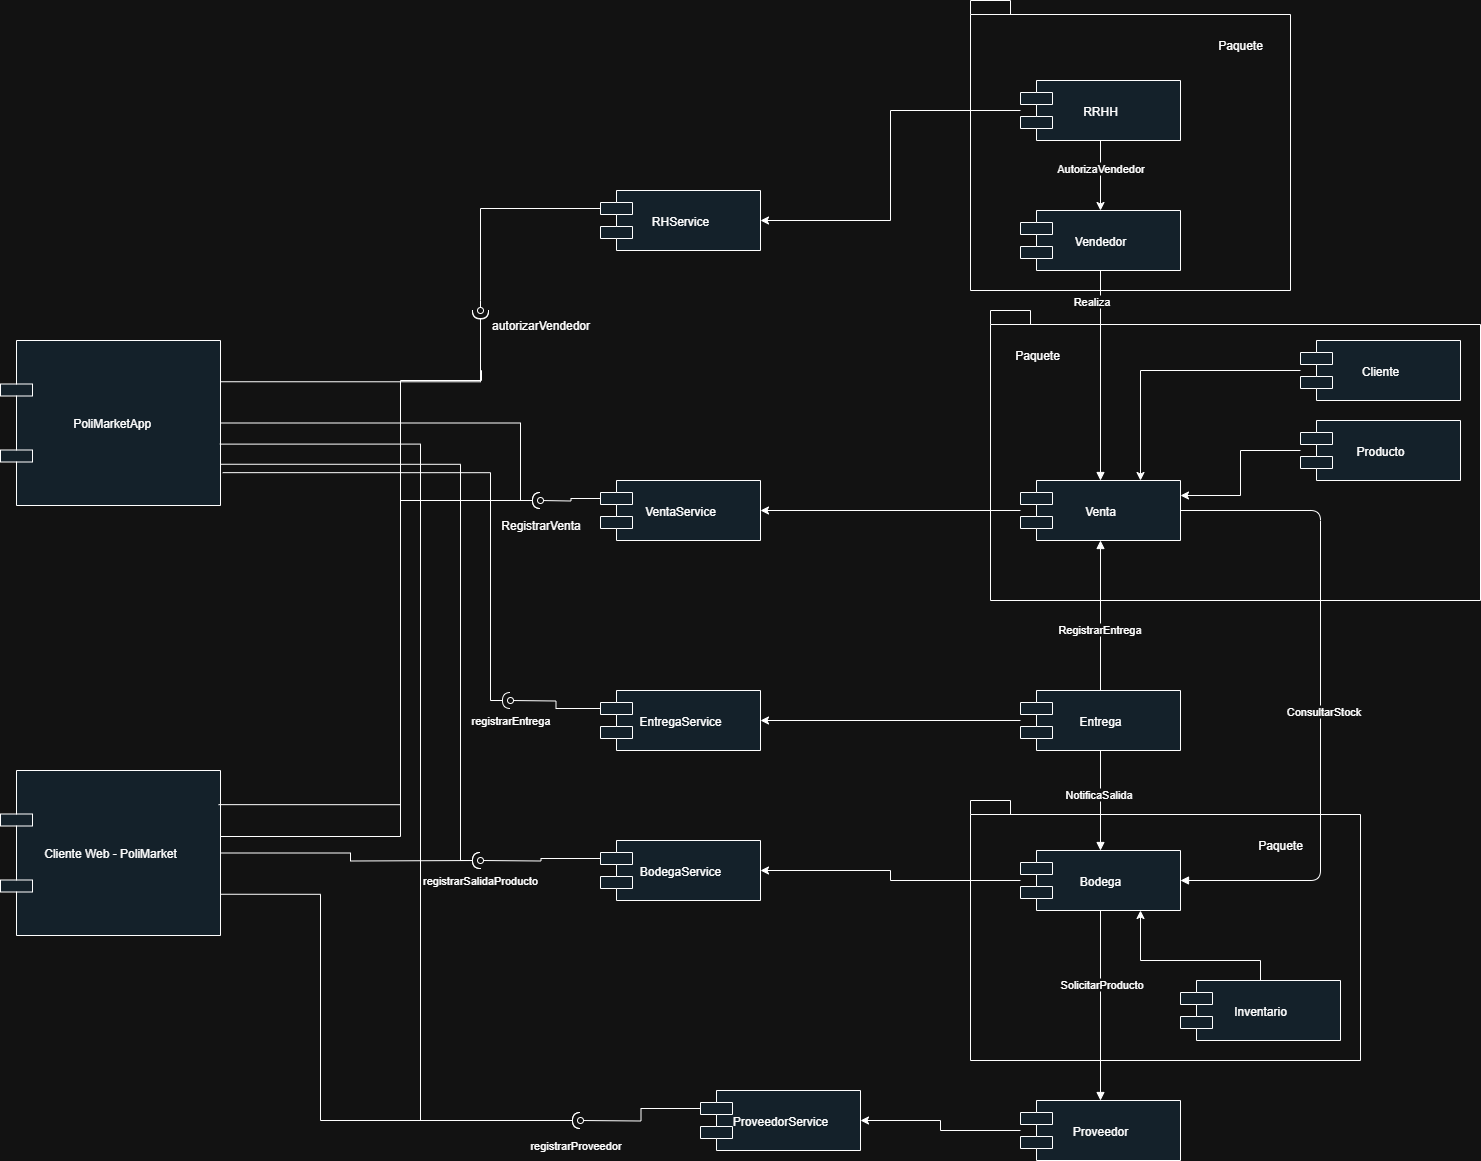

The diagram above was exported from draw.io. Its source (the exported page's mxGraphModel, read from the mxfile embedded in the PNG):
<mxGraphModel dx="1869" dy="622" grid="1" gridSize="10" guides="1" tooltips="1" connect="1" arrows="1" fold="1" page="1" pageScale="1" pageWidth="827" pageHeight="1169" math="0" shadow="0">
  <root>
    <mxCell id="0" />
    <mxCell id="1" parent="0" />
    <mxCell id="-Z4Y5KMz9xdDKyACryku-1" value="" style="shape=folder;fontStyle=1;spacingTop=10;tabWidth=40;tabHeight=14;tabPosition=left;html=1;whiteSpace=wrap;" parent="1" vertex="1">
      <mxGeometry x="750" y="610" width="490" height="290" as="geometry" />
    </mxCell>
    <mxCell id="-Z4Y5KMz9xdDKyACryku-2" value="" style="shape=folder;fontStyle=1;spacingTop=10;tabWidth=40;tabHeight=14;tabPosition=left;html=1;whiteSpace=wrap;" parent="1" vertex="1">
      <mxGeometry x="730" y="300" width="320" height="290" as="geometry" />
    </mxCell>
    <mxCell id="-Z4Y5KMz9xdDKyACryku-3" value="" style="shape=folder;fontStyle=1;spacingTop=10;tabWidth=40;tabHeight=14;tabPosition=left;html=1;whiteSpace=wrap;" parent="1" vertex="1">
      <mxGeometry x="730" y="1100" width="390" height="260" as="geometry" />
    </mxCell>
    <mxCell id="-Z4Y5KMz9xdDKyACryku-4" style="edgeStyle=orthogonalEdgeStyle;rounded=0;orthogonalLoop=1;jettySize=auto;html=1;entryX=1;entryY=0.5;entryDx=0;entryDy=0;" parent="1" source="-Z4Y5KMz9xdDKyACryku-5" target="-Z4Y5KMz9xdDKyACryku-30" edge="1">
      <mxGeometry relative="1" as="geometry" />
    </mxCell>
    <mxCell id="COlFUBRNiZPbTRcuKXjs-1" style="edgeStyle=orthogonalEdgeStyle;rounded=0;orthogonalLoop=1;jettySize=auto;html=1;" edge="1" parent="1" source="-Z4Y5KMz9xdDKyACryku-5" target="-Z4Y5KMz9xdDKyACryku-7">
      <mxGeometry relative="1" as="geometry" />
    </mxCell>
    <mxCell id="COlFUBRNiZPbTRcuKXjs-2" value="AutorizaVendedor" style="edgeLabel;html=1;align=center;verticalAlign=middle;resizable=0;points=[];" vertex="1" connectable="0" parent="COlFUBRNiZPbTRcuKXjs-1">
      <mxGeometry x="-0.2171" y="-1" relative="1" as="geometry">
        <mxPoint as="offset" />
      </mxGeometry>
    </mxCell>
    <mxCell id="-Z4Y5KMz9xdDKyACryku-5" value="RRHH" style="shape=component;fillColor=#E3F2FD;" parent="1" vertex="1">
      <mxGeometry x="780" y="380" width="160" height="60" as="geometry" />
    </mxCell>
    <mxCell id="-Z4Y5KMz9xdDKyACryku-7" value="Vendedor" style="shape=component;fillColor=#E3F2FD;" parent="1" vertex="1">
      <mxGeometry x="780" y="510" width="160" height="60" as="geometry" />
    </mxCell>
    <mxCell id="-Z4Y5KMz9xdDKyACryku-8" value="" style="edgeStyle=orthogonalEdgeStyle;rounded=0;orthogonalLoop=1;jettySize=auto;html=1;entryX=1;entryY=0.5;entryDx=0;entryDy=0;" parent="1" source="-Z4Y5KMz9xdDKyACryku-9" target="-Z4Y5KMz9xdDKyACryku-34" edge="1">
      <mxGeometry relative="1" as="geometry" />
    </mxCell>
    <mxCell id="-Z4Y5KMz9xdDKyACryku-9" value="Venta" style="shape=component;fillColor=#E3F2FD;" parent="1" vertex="1">
      <mxGeometry x="780" y="780" width="160" height="60" as="geometry" />
    </mxCell>
    <mxCell id="-Z4Y5KMz9xdDKyACryku-10" style="edgeStyle=orthogonalEdgeStyle;rounded=0;orthogonalLoop=1;jettySize=auto;html=1;entryX=1;entryY=0.5;entryDx=0;entryDy=0;" parent="1" source="-Z4Y5KMz9xdDKyACryku-11" target="-Z4Y5KMz9xdDKyACryku-31" edge="1">
      <mxGeometry relative="1" as="geometry" />
    </mxCell>
    <mxCell id="-Z4Y5KMz9xdDKyACryku-11" value="Bodega" style="shape=component;fillColor=#E3F2FD;" parent="1" vertex="1">
      <mxGeometry x="780" y="1150" width="160" height="60" as="geometry" />
    </mxCell>
    <mxCell id="-Z4Y5KMz9xdDKyACryku-12" style="edgeStyle=orthogonalEdgeStyle;rounded=0;orthogonalLoop=1;jettySize=auto;html=1;" parent="1" source="-Z4Y5KMz9xdDKyACryku-13" target="-Z4Y5KMz9xdDKyACryku-33" edge="1">
      <mxGeometry relative="1" as="geometry" />
    </mxCell>
    <mxCell id="-Z4Y5KMz9xdDKyACryku-13" value="Proveedor" style="shape=component;fillColor=#E3F2FD;" parent="1" vertex="1">
      <mxGeometry x="780" y="1400" width="160" height="60" as="geometry" />
    </mxCell>
    <mxCell id="-Z4Y5KMz9xdDKyACryku-14" style="edgeStyle=orthogonalEdgeStyle;rounded=0;orthogonalLoop=1;jettySize=auto;html=1;entryX=1;entryY=0.5;entryDx=0;entryDy=0;" parent="1" source="-Z4Y5KMz9xdDKyACryku-15" target="-Z4Y5KMz9xdDKyACryku-32" edge="1">
      <mxGeometry relative="1" as="geometry" />
    </mxCell>
    <mxCell id="-Z4Y5KMz9xdDKyACryku-15" value="Entrega" style="shape=component;fillColor=#E3F2FD;" parent="1" vertex="1">
      <mxGeometry x="780" y="990" width="160" height="60" as="geometry" />
    </mxCell>
    <mxCell id="-Z4Y5KMz9xdDKyACryku-18" style="endArrow=block" parent="1" source="-Z4Y5KMz9xdDKyACryku-7" target="-Z4Y5KMz9xdDKyACryku-9" edge="1">
      <mxGeometry relative="1" as="geometry" />
    </mxCell>
    <mxCell id="-Z4Y5KMz9xdDKyACryku-19" value="Realiza" style="edgeLabel;html=1;align=center;verticalAlign=middle;resizable=0;points=[];" parent="-Z4Y5KMz9xdDKyACryku-18" vertex="1" connectable="0">
      <mxGeometry x="0.4417" y="-2" relative="1" as="geometry">
        <mxPoint x="-8" y="-121" as="offset" />
      </mxGeometry>
    </mxCell>
    <mxCell id="-Z4Y5KMz9xdDKyACryku-20" style="endArrow=block" parent="1" source="-Z4Y5KMz9xdDKyACryku-9" target="-Z4Y5KMz9xdDKyACryku-11" edge="1">
      <mxGeometry relative="1" as="geometry">
        <Array as="points">
          <mxPoint x="1080" y="810" />
          <mxPoint x="1080" y="1180" />
        </Array>
      </mxGeometry>
    </mxCell>
    <mxCell id="-Z4Y5KMz9xdDKyACryku-21" value="ConsultarStock" style="edgeLabel;html=1;align=center;verticalAlign=middle;resizable=0;points=[];" parent="-Z4Y5KMz9xdDKyACryku-20" vertex="1" connectable="0">
      <mxGeometry x="0.0494" y="2" relative="1" as="geometry">
        <mxPoint y="-1" as="offset" />
      </mxGeometry>
    </mxCell>
    <mxCell id="-Z4Y5KMz9xdDKyACryku-22" style="endArrow=block" parent="1" source="-Z4Y5KMz9xdDKyACryku-11" target="-Z4Y5KMz9xdDKyACryku-13" edge="1">
      <mxGeometry relative="1" as="geometry" />
    </mxCell>
    <mxCell id="-Z4Y5KMz9xdDKyACryku-23" value="SolicitarProducto" style="edgeLabel;html=1;align=center;verticalAlign=middle;resizable=0;points=[];" parent="-Z4Y5KMz9xdDKyACryku-22" vertex="1" connectable="0">
      <mxGeometry x="-0.225" relative="1" as="geometry">
        <mxPoint y="-1" as="offset" />
      </mxGeometry>
    </mxCell>
    <mxCell id="-Z4Y5KMz9xdDKyACryku-24" style="endArrow=block" parent="1" source="-Z4Y5KMz9xdDKyACryku-15" target="-Z4Y5KMz9xdDKyACryku-9" edge="1">
      <mxGeometry relative="1" as="geometry" />
    </mxCell>
    <mxCell id="-Z4Y5KMz9xdDKyACryku-25" value="RegistrarEntrega" style="edgeLabel;html=1;align=center;verticalAlign=middle;resizable=0;points=[];" parent="-Z4Y5KMz9xdDKyACryku-24" vertex="1" connectable="0">
      <mxGeometry x="-0.1917" y="2" relative="1" as="geometry">
        <mxPoint y="-1" as="offset" />
      </mxGeometry>
    </mxCell>
    <mxCell id="-Z4Y5KMz9xdDKyACryku-26" style="endArrow=block" parent="1" source="-Z4Y5KMz9xdDKyACryku-15" target="-Z4Y5KMz9xdDKyACryku-11" edge="1">
      <mxGeometry relative="1" as="geometry" />
    </mxCell>
    <mxCell id="-Z4Y5KMz9xdDKyACryku-27" value="NotificaSalida" style="edgeLabel;html=1;align=center;verticalAlign=middle;resizable=0;points=[];" parent="-Z4Y5KMz9xdDKyACryku-26" vertex="1" connectable="0">
      <mxGeometry x="-0.1133" y="-3" relative="1" as="geometry">
        <mxPoint y="-1" as="offset" />
      </mxGeometry>
    </mxCell>
    <mxCell id="-Z4Y5KMz9xdDKyACryku-28" value="Inventario" style="shape=component;fillColor=#E3F2FD;" parent="1" vertex="1">
      <mxGeometry x="940" y="1280" width="160" height="60" as="geometry" />
    </mxCell>
    <mxCell id="-Z4Y5KMz9xdDKyACryku-29" style="edgeStyle=orthogonalEdgeStyle;rounded=0;orthogonalLoop=1;jettySize=auto;html=1;exitX=0.5;exitY=0;exitDx=0;exitDy=0;entryX=0.75;entryY=1;entryDx=0;entryDy=0;" parent="1" source="-Z4Y5KMz9xdDKyACryku-28" target="-Z4Y5KMz9xdDKyACryku-11" edge="1">
      <mxGeometry relative="1" as="geometry">
        <Array as="points">
          <mxPoint x="1020" y="1280" />
          <mxPoint x="1020" y="1260" />
          <mxPoint x="900" y="1260" />
        </Array>
      </mxGeometry>
    </mxCell>
    <mxCell id="-Z4Y5KMz9xdDKyACryku-30" value="RHService" style="shape=component;fillColor=#E3F2FD;" parent="1" vertex="1">
      <mxGeometry x="360" y="490" width="160" height="60" as="geometry" />
    </mxCell>
    <mxCell id="-Z4Y5KMz9xdDKyACryku-31" value="BodegaService" style="shape=component;fillColor=#E3F2FD;" parent="1" vertex="1">
      <mxGeometry x="360" y="1140" width="160" height="60" as="geometry" />
    </mxCell>
    <mxCell id="-Z4Y5KMz9xdDKyACryku-32" value="EntregaService" style="shape=component;fillColor=#E3F2FD;" parent="1" vertex="1">
      <mxGeometry x="360" y="990" width="160" height="60" as="geometry" />
    </mxCell>
    <mxCell id="-Z4Y5KMz9xdDKyACryku-33" value="ProveedorService" style="shape=component;fillColor=#E3F2FD;" parent="1" vertex="1">
      <mxGeometry x="460" y="1390" width="160" height="60" as="geometry" />
    </mxCell>
    <mxCell id="-Z4Y5KMz9xdDKyACryku-49" style="edgeStyle=orthogonalEdgeStyle;rounded=0;orthogonalLoop=1;jettySize=auto;html=1;exitX=1;exitY=0.5;exitDx=0;exitDy=0;endArrow=halfCircle;endFill=0;" parent="1" source="-Z4Y5KMz9xdDKyACryku-42" edge="1">
      <mxGeometry relative="1" as="geometry">
        <mxPoint x="300" y="800" as="targetPoint" />
        <Array as="points">
          <mxPoint x="280" y="722" />
        </Array>
      </mxGeometry>
    </mxCell>
    <mxCell id="-Z4Y5KMz9xdDKyACryku-34" value="VentaService" style="shape=component;fillColor=#E3F2FD;" parent="1" vertex="1">
      <mxGeometry x="360" y="780" width="160" height="60" as="geometry" />
    </mxCell>
    <mxCell id="-Z4Y5KMz9xdDKyACryku-35" style="edgeStyle=orthogonalEdgeStyle;rounded=0;orthogonalLoop=1;jettySize=auto;html=1;entryX=0.75;entryY=0;entryDx=0;entryDy=0;" parent="1" source="-Z4Y5KMz9xdDKyACryku-36" target="-Z4Y5KMz9xdDKyACryku-9" edge="1">
      <mxGeometry relative="1" as="geometry" />
    </mxCell>
    <mxCell id="-Z4Y5KMz9xdDKyACryku-36" value="Cliente" style="shape=component;fillColor=#E3F2FD;" parent="1" vertex="1">
      <mxGeometry x="1060" y="640" width="160" height="60" as="geometry" />
    </mxCell>
    <mxCell id="-Z4Y5KMz9xdDKyACryku-37" style="edgeStyle=orthogonalEdgeStyle;rounded=0;orthogonalLoop=1;jettySize=auto;html=1;entryX=1;entryY=0.25;entryDx=0;entryDy=0;" parent="1" source="-Z4Y5KMz9xdDKyACryku-38" target="-Z4Y5KMz9xdDKyACryku-9" edge="1">
      <mxGeometry relative="1" as="geometry" />
    </mxCell>
    <mxCell id="-Z4Y5KMz9xdDKyACryku-38" value="Producto" style="shape=component;fillColor=#E3F2FD;" parent="1" vertex="1">
      <mxGeometry x="1060" y="720" width="160" height="60" as="geometry" />
    </mxCell>
    <mxCell id="-Z4Y5KMz9xdDKyACryku-39" value="Paquete" style="text;html=1;align=center;verticalAlign=middle;whiteSpace=wrap;rounded=0;" parent="1" vertex="1">
      <mxGeometry x="970" y="330" width="60" height="30" as="geometry" />
    </mxCell>
    <mxCell id="-Z4Y5KMz9xdDKyACryku-40" value="Paquete" style="text;html=1;align=center;verticalAlign=middle;whiteSpace=wrap;rounded=0;" parent="1" vertex="1">
      <mxGeometry x="767" y="640" width="60" height="30" as="geometry" />
    </mxCell>
    <mxCell id="-Z4Y5KMz9xdDKyACryku-41" value="Paquete" style="text;html=1;align=center;verticalAlign=middle;whiteSpace=wrap;rounded=0;" parent="1" vertex="1">
      <mxGeometry x="1010" y="1130" width="60" height="30" as="geometry" />
    </mxCell>
    <mxCell id="-Z4Y5KMz9xdDKyACryku-47" style="edgeStyle=orthogonalEdgeStyle;rounded=0;orthogonalLoop=1;jettySize=auto;html=1;endArrow=oval;endFill=0;exitX=0;exitY=0.3;exitDx=0;exitDy=0;" parent="1" source="-Z4Y5KMz9xdDKyACryku-34" edge="1">
      <mxGeometry relative="1" as="geometry">
        <mxPoint x="300" y="800" as="targetPoint" />
      </mxGeometry>
    </mxCell>
    <mxCell id="-Z4Y5KMz9xdDKyACryku-42" value=" PoliMarketApp" style="shape=component;fillColor=#E3F2FD;" parent="1" vertex="1">
      <mxGeometry x="-240" y="640" width="220" height="165" as="geometry" />
    </mxCell>
    <mxCell id="-Z4Y5KMz9xdDKyACryku-43" value="Cliente Web - PoliMarket" style="shape=component;fillColor=#E3F2FD;" parent="1" vertex="1">
      <mxGeometry x="-240" y="1070" width="220" height="165" as="geometry" />
    </mxCell>
    <mxCell id="-Z4Y5KMz9xdDKyACryku-46" value="" style="ellipse;whiteSpace=wrap;html=1;align=center;aspect=fixed;fillColor=none;strokeColor=none;resizable=0;perimeter=centerPerimeter;rotatable=0;allowArrows=0;points=[];outlineConnect=1;" parent="1" vertex="1">
      <mxGeometry x="405" y="880" width="10" height="10" as="geometry" />
    </mxCell>
    <mxCell id="-Z4Y5KMz9xdDKyACryku-50" value="RegistrarVenta" style="text;html=1;align=center;verticalAlign=middle;resizable=0;points=[];autosize=1;strokeColor=none;fillColor=none;" parent="1" vertex="1">
      <mxGeometry x="250" y="810" width="100" height="30" as="geometry" />
    </mxCell>
    <mxCell id="-Z4Y5KMz9xdDKyACryku-52" style="edgeStyle=orthogonalEdgeStyle;rounded=0;orthogonalLoop=1;jettySize=auto;html=1;endArrow=oval;endFill=0;exitX=0;exitY=0.3;exitDx=0;exitDy=0;" parent="1" source="-Z4Y5KMz9xdDKyACryku-30" edge="1">
      <mxGeometry relative="1" as="geometry">
        <mxPoint x="227.27999999999975" y="299.9999999999999" as="sourcePoint" />
        <mxPoint x="240" y="610" as="targetPoint" />
        <Array as="points">
          <mxPoint x="240" y="508" />
          <mxPoint x="240" y="600" />
        </Array>
      </mxGeometry>
    </mxCell>
    <mxCell id="-Z4Y5KMz9xdDKyACryku-53" style="edgeStyle=orthogonalEdgeStyle;rounded=0;orthogonalLoop=1;jettySize=auto;html=1;exitX=1;exitY=0.25;exitDx=0;exitDy=0;endArrow=halfCircle;endFill=0;" parent="1" source="-Z4Y5KMz9xdDKyACryku-42" edge="1">
      <mxGeometry relative="1" as="geometry">
        <mxPoint x="240" y="610" as="targetPoint" />
        <mxPoint x="120" y="760" as="sourcePoint" />
        <Array as="points">
          <mxPoint x="240" y="681" />
        </Array>
      </mxGeometry>
    </mxCell>
    <mxCell id="-Z4Y5KMz9xdDKyACryku-54" value="autorizarVendedor" style="text;html=1;align=center;verticalAlign=middle;resizable=0;points=[];autosize=1;strokeColor=none;fillColor=none;" parent="1" vertex="1">
      <mxGeometry x="240" y="610" width="120" height="30" as="geometry" />
    </mxCell>
    <mxCell id="-Z4Y5KMz9xdDKyACryku-55" style="edgeStyle=orthogonalEdgeStyle;rounded=0;orthogonalLoop=1;jettySize=auto;html=1;exitX=1.01;exitY=0.801;exitDx=0;exitDy=0;endArrow=halfCircle;endFill=0;exitPerimeter=0;" parent="1" source="-Z4Y5KMz9xdDKyACryku-42" edge="1">
      <mxGeometry relative="1" as="geometry">
        <mxPoint x="270" y="1000" as="targetPoint" />
        <mxPoint y="880" as="sourcePoint" />
        <Array as="points">
          <mxPoint x="250" y="772" />
          <mxPoint x="250" y="1000" />
        </Array>
      </mxGeometry>
    </mxCell>
    <mxCell id="-Z4Y5KMz9xdDKyACryku-56" style="edgeStyle=orthogonalEdgeStyle;rounded=0;orthogonalLoop=1;jettySize=auto;html=1;endArrow=oval;endFill=0;exitX=0;exitY=0.3;exitDx=0;exitDy=0;" parent="1" source="-Z4Y5KMz9xdDKyACryku-32" edge="1">
      <mxGeometry relative="1" as="geometry">
        <mxPoint x="330" y="1040" as="sourcePoint" />
        <mxPoint x="270" y="1000" as="targetPoint" />
      </mxGeometry>
    </mxCell>
    <mxCell id="-Z4Y5KMz9xdDKyACryku-57" value="registrarEntrega" style="text;html=1;align=center;verticalAlign=middle;resizable=0;points=[];autosize=1;strokeColor=none;fillColor=none;fontFamily=Helvetica;fontSize=11;fontColor=default;labelBackgroundColor=default;" parent="1" vertex="1">
      <mxGeometry x="220" y="1005" width="100" height="30" as="geometry" />
    </mxCell>
    <mxCell id="-Z4Y5KMz9xdDKyACryku-59" style="edgeStyle=orthogonalEdgeStyle;rounded=0;orthogonalLoop=1;jettySize=auto;html=1;exitX=1;exitY=0.75;exitDx=0;exitDy=0;endArrow=halfCircle;endFill=0;" parent="1" source="-Z4Y5KMz9xdDKyACryku-42" edge="1">
      <mxGeometry relative="1" as="geometry">
        <mxPoint x="240" y="1160" as="targetPoint" />
        <mxPoint x="-10.06" y="763.75" as="sourcePoint" />
        <Array as="points">
          <mxPoint x="220" y="764" />
          <mxPoint x="220" y="1160" />
        </Array>
      </mxGeometry>
    </mxCell>
    <mxCell id="-Z4Y5KMz9xdDKyACryku-60" style="edgeStyle=orthogonalEdgeStyle;rounded=0;orthogonalLoop=1;jettySize=auto;html=1;endArrow=oval;endFill=0;exitX=0;exitY=0.3;exitDx=0;exitDy=0;" parent="1" source="-Z4Y5KMz9xdDKyACryku-31" edge="1">
      <mxGeometry relative="1" as="geometry">
        <mxPoint x="370" y="1158" as="sourcePoint" />
        <mxPoint x="240" y="1160" as="targetPoint" />
      </mxGeometry>
    </mxCell>
    <mxCell id="-Z4Y5KMz9xdDKyACryku-65" value="registrarSalidaProducto" style="text;html=1;align=center;verticalAlign=middle;whiteSpace=wrap;rounded=0;fontFamily=Helvetica;fontSize=11;fontColor=default;labelBackgroundColor=default;" parent="1" vertex="1">
      <mxGeometry x="210" y="1165" width="60" height="30" as="geometry" />
    </mxCell>
    <mxCell id="-Z4Y5KMz9xdDKyACryku-66" style="edgeStyle=orthogonalEdgeStyle;rounded=0;orthogonalLoop=1;jettySize=auto;html=1;exitX=0.997;exitY=0.628;exitDx=0;exitDy=0;endArrow=halfCircle;endFill=0;exitPerimeter=0;" parent="1" source="-Z4Y5KMz9xdDKyACryku-42" edge="1">
      <mxGeometry relative="1" as="geometry">
        <mxPoint x="340" y="1420" as="targetPoint" />
        <mxPoint x="110" y="870" as="sourcePoint" />
        <Array as="points">
          <mxPoint x="180" y="744" />
          <mxPoint x="180" y="1420" />
        </Array>
      </mxGeometry>
    </mxCell>
    <mxCell id="-Z4Y5KMz9xdDKyACryku-67" style="edgeStyle=orthogonalEdgeStyle;rounded=0;orthogonalLoop=1;jettySize=auto;html=1;endArrow=oval;endFill=0;exitX=0;exitY=0.3;exitDx=0;exitDy=0;" parent="1" source="-Z4Y5KMz9xdDKyACryku-33" edge="1">
      <mxGeometry relative="1" as="geometry">
        <mxPoint x="440" y="1298" as="sourcePoint" />
        <mxPoint x="340" y="1420" as="targetPoint" />
      </mxGeometry>
    </mxCell>
    <mxCell id="-Z4Y5KMz9xdDKyACryku-68" value="registrarProveedor" style="text;html=1;align=center;verticalAlign=middle;resizable=0;points=[];autosize=1;strokeColor=none;fillColor=none;fontFamily=Helvetica;fontSize=11;fontColor=default;labelBackgroundColor=default;" parent="1" vertex="1">
      <mxGeometry x="280" y="1430" width="110" height="30" as="geometry" />
    </mxCell>
    <mxCell id="-Z4Y5KMz9xdDKyACryku-72" style="edgeStyle=orthogonalEdgeStyle;rounded=0;orthogonalLoop=1;jettySize=auto;html=1;exitX=0.991;exitY=0.207;exitDx=0;exitDy=0;endArrow=halfCircle;endFill=0;exitPerimeter=0;entryX=0;entryY=0.016;entryDx=0;entryDy=0;entryPerimeter=0;" parent="1" source="-Z4Y5KMz9xdDKyACryku-43" target="-Z4Y5KMz9xdDKyACryku-54" edge="1">
      <mxGeometry relative="1" as="geometry">
        <mxPoint x="240" y="630" as="targetPoint" />
        <mxPoint x="130" y="751" as="sourcePoint" />
        <Array as="points">
          <mxPoint x="160" y="1104" />
          <mxPoint x="160" y="680" />
          <mxPoint x="241" y="680" />
          <mxPoint x="241" y="670" />
          <mxPoint x="240" y="670" />
        </Array>
      </mxGeometry>
    </mxCell>
    <mxCell id="-Z4Y5KMz9xdDKyACryku-73" style="edgeStyle=orthogonalEdgeStyle;rounded=0;orthogonalLoop=1;jettySize=auto;html=1;exitX=1.001;exitY=0.4;exitDx=0;exitDy=0;endArrow=halfCircle;endFill=0;exitPerimeter=0;" parent="1" source="-Z4Y5KMz9xdDKyACryku-43" edge="1">
      <mxGeometry relative="1" as="geometry">
        <mxPoint x="300" y="800" as="targetPoint" />
        <mxPoint x="90" y="1324" as="sourcePoint" />
        <Array as="points">
          <mxPoint x="160" y="1136" />
          <mxPoint x="160" y="800" />
        </Array>
      </mxGeometry>
    </mxCell>
    <mxCell id="-Z4Y5KMz9xdDKyACryku-74" style="edgeStyle=orthogonalEdgeStyle;rounded=0;orthogonalLoop=1;jettySize=auto;html=1;exitX=1;exitY=0.5;exitDx=0;exitDy=0;endArrow=halfCircle;endFill=0;" parent="1" source="-Z4Y5KMz9xdDKyACryku-43" edge="1">
      <mxGeometry relative="1" as="geometry">
        <mxPoint x="240" y="1160" as="targetPoint" />
        <mxPoint x="70" y="1466" as="sourcePoint" />
      </mxGeometry>
    </mxCell>
    <mxCell id="-Z4Y5KMz9xdDKyACryku-75" style="edgeStyle=orthogonalEdgeStyle;rounded=0;orthogonalLoop=1;jettySize=auto;html=1;exitX=1;exitY=0.75;exitDx=0;exitDy=0;endArrow=halfCircle;endFill=0;" parent="1" source="-Z4Y5KMz9xdDKyACryku-43" edge="1">
      <mxGeometry relative="1" as="geometry">
        <mxPoint x="340" y="1420" as="targetPoint" />
        <mxPoint x="30" y="1150" as="sourcePoint" />
        <Array as="points">
          <mxPoint x="80" y="1194" />
          <mxPoint x="80" y="1420" />
        </Array>
      </mxGeometry>
    </mxCell>
  </root>
</mxGraphModel>